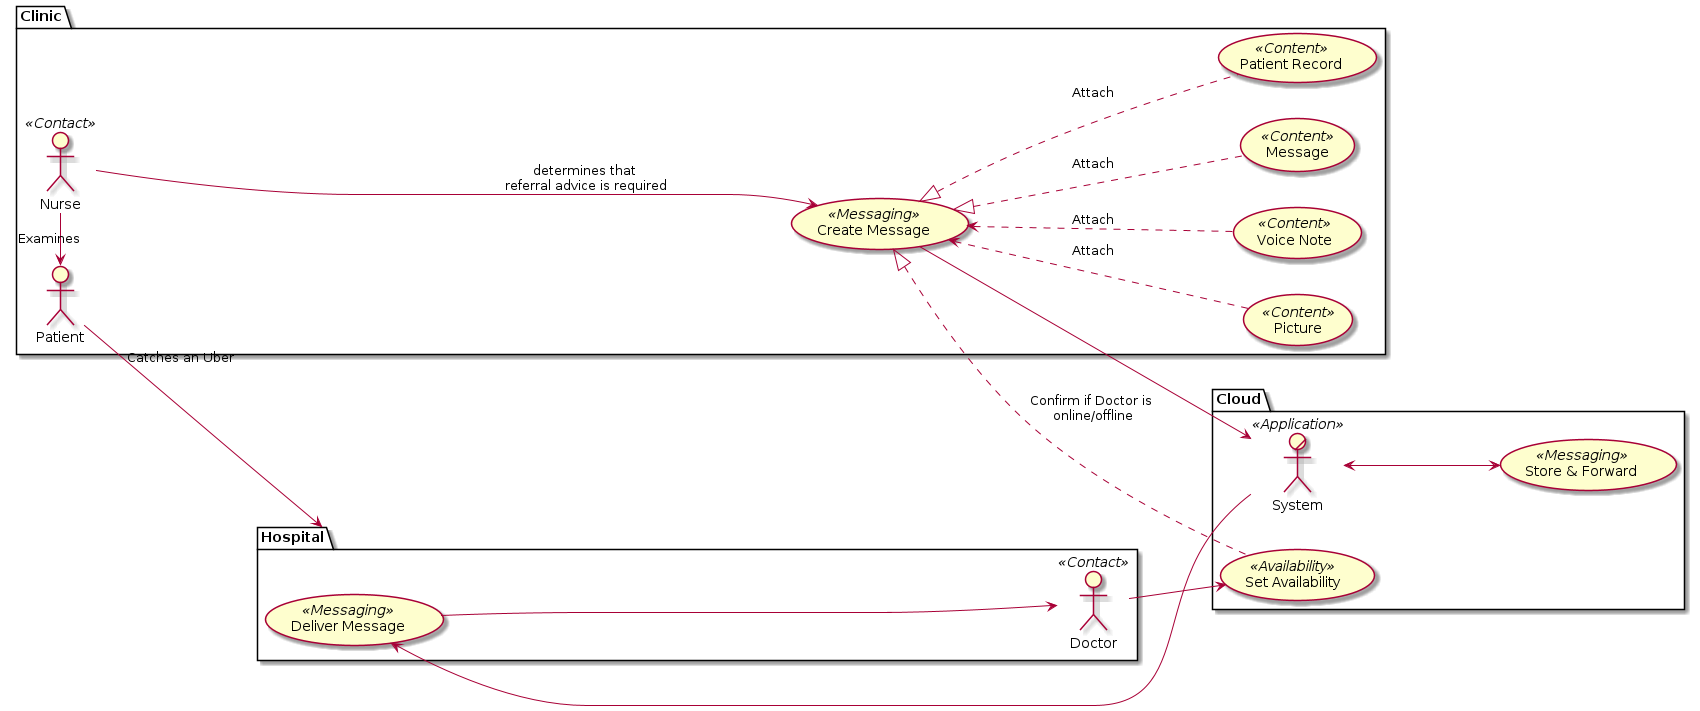

The diagram above was rendered by PlantUML. Its source (embedded in the PNG):
@startuml
left to right direction
package Clinic {
  actor Nurse << Contact >> as laura
  actor "Patient" as fred
  (Create Message) as (msg_create) << Messaging >>
  usecase "Picture" as msg_picture << Content >>
  usecase "Voice Note" as msg_voice_note << Content >>
  usecase "Message" as msg_note << Content >>
  usecase "Patient Record" as msg_records << Content >>
  (msg_create) <.. (msg_picture) : Attach
  (msg_create) <.. (msg_voice_note) : Attach
  (msg_create) <|.. (msg_records) : Attach
  (msg_create) <|.. (msg_note) : Attach
}

package Hospital {
  actor Doctor << Contact >> as mary 
  usecase "Deliver Message" as msg_deliver << Messaging >>
}

package Cloud {
  usecase "Store & Forward" as msg_server << Messaging >>
  :System:/ as Server << Application >>
  usecase "Set Availability" as doctor_online << Availability >>
  (msg_create) <|.. (doctor_online) : Confirm if Doctor is \nonline/offline
  mary --> (doctor_online)
}


laura ---> (msg_create) : determines that \nreferral advice is required
(msg_create) ---> Server
Server <--> (msg_server)
Server --> (msg_deliver)
(msg_deliver) ---> mary

laura -> fred : Examines

fred --> Hospital : Catches an Uber
@enduml